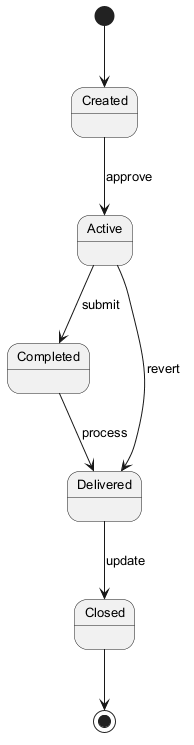

The diagram above was rendered by PlantUML. Its source (embedded in the PNG):
@startuml
skinparam backgroundColor #FFFFFF
skinparam classBackgroundColor #E8F4FA
skinparam classBorderColor #2C7DA0
skinparam defaultFontSize 13
[*] --> Created
Created --> Active : approve
Active --> Completed : submit
Completed --> Delivered : process
Delivered --> Closed : update
Active --> Delivered : revert
Closed --> [*]
@enduml